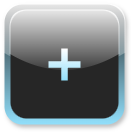

The diagram above was exported from draw.io. Its source (the exported page's mxGraphModel, read from the mxfile embedded in the PNG):
<mxGraphModel dx="2188" dy="293" grid="1" gridSize="10" guides="1" tooltips="1" connect="1" arrows="1" fold="1" page="1" pageScale="1" pageWidth="827" pageHeight="1169" math="0" shadow="0">
  <root>
    <mxCell id="0" />
    <mxCell id="1" parent="0" />
    <mxCell id="2" connectable="0" parent="1" style="group;glass=0;shadow=0;movable=1;resizable=1;rotatable=1;deletable=1;editable=1;locked=0;connectable=1;" value="" vertex="1">
      <mxGeometry height="120" width="120" x="230" y="3510" as="geometry" />
    </mxCell>
    <mxCell id="3" parent="2" style="rounded=1;whiteSpace=wrap;html=1;gradientColor=#91DFFB;gradientDirection=south;fillColor=#262626;strokeColor=none;glass=1;shadow=1;movable=1;resizable=1;rotatable=1;deletable=1;editable=1;locked=0;connectable=1;" value="" vertex="1">
      <mxGeometry height="120" width="120" as="geometry" />
    </mxCell>
    <mxCell id="4" parent="2" style="rounded=1;whiteSpace=wrap;html=1;gradientColor=none;gradientDirection=north;fillColor=#262626;strokeColor=none;glass=1;movable=1;resizable=1;rotatable=1;deletable=1;editable=1;locked=0;connectable=1;" value="" vertex="1">
      <mxGeometry height="108" width="108" x="6" y="6" as="geometry" />
    </mxCell>
    <mxCell id="5" parent="2" style="shape=cross;whiteSpace=wrap;html=1;gradientColor=#91DFFB;fillColor=#FFFFFF;strokeColor=none;movable=1;resizable=1;rotatable=1;deletable=1;editable=1;locked=0;connectable=1;" value="" vertex="1">
      <mxGeometry height="32" width="32" x="44" y="44" as="geometry" />
    </mxCell>
  </root>
</mxGraphModel>